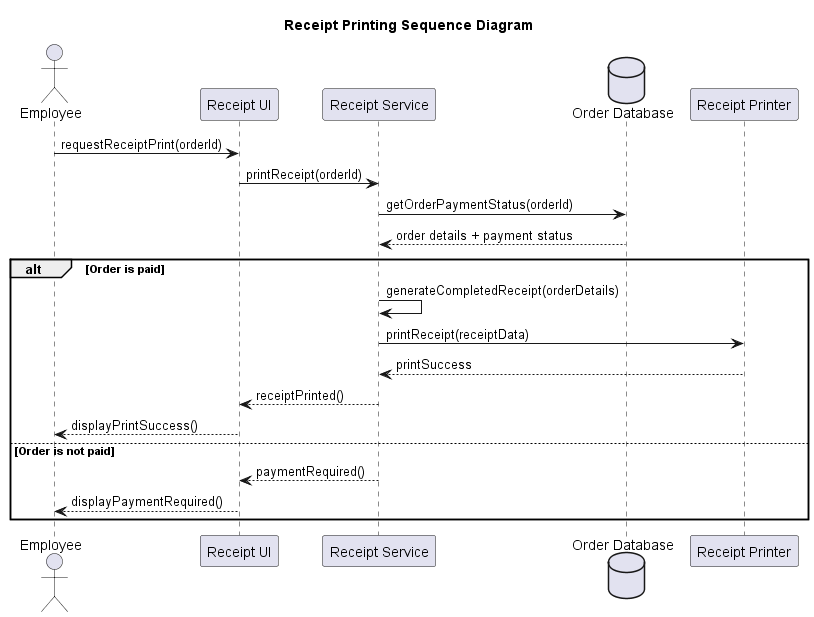

The diagram above was rendered by PlantUML. Its source (embedded in the PNG):
@startuml

title Receipt Printing Sequence Diagram

actor "Employee" as Employee
participant "Receipt UI" as UI
participant "Receipt Service" as Service
database "Order Database" as DB
participant "Receipt Printer" as Printer

Employee -> UI : requestReceiptPrint(orderId)

UI -> Service : printReceipt(orderId)

Service -> DB : getOrderPaymentStatus(orderId)
DB --> Service : order details + payment status

alt Order is paid
    Service -> Service : generateCompletedReceipt(orderDetails)

    Service -> Printer : printReceipt(receiptData)
    Printer --> Service : printSuccess

    Service --> UI : receiptPrinted()
    UI --> Employee : displayPrintSuccess()
else Order is not paid
    Service --> UI : paymentRequired()
    UI --> Employee : displayPaymentRequired()
end

@enduml